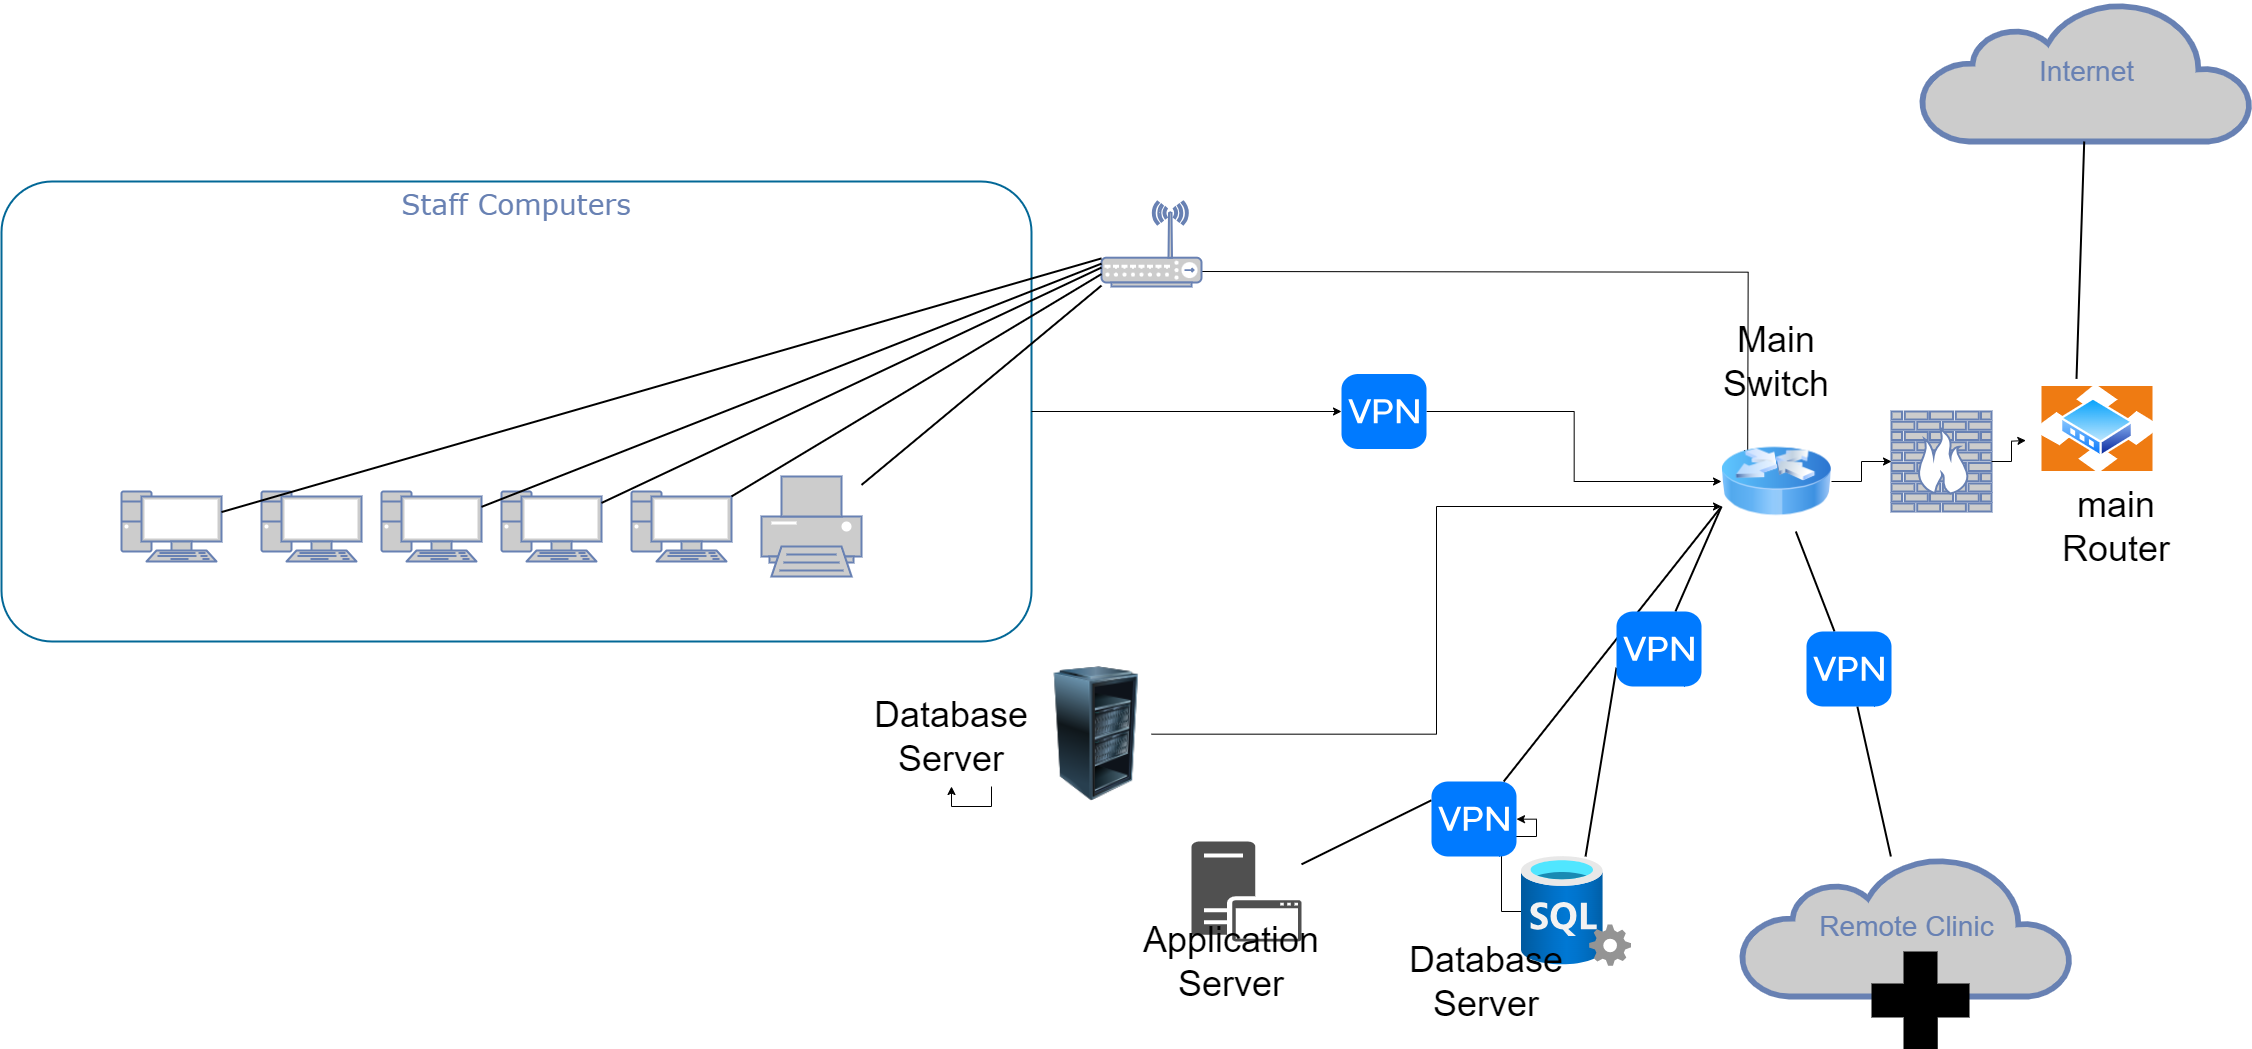

The diagram above was exported from draw.io. Its source (the exported page's mxGraphModel, read from the mxfile embedded in the PNG):
<mxGraphModel dx="4420" dy="1263" grid="1" gridSize="10" guides="1" tooltips="1" connect="1" arrows="1" fold="1" page="1" pageScale="1" pageWidth="1100" pageHeight="850" background="none" math="0" shadow="0">
  <root>
    <mxCell id="0" />
    <mxCell id="1" parent="0" />
    <mxCell id="sZYQwGyDl0ziNF4ezMo5-47" style="edgeStyle=orthogonalEdgeStyle;rounded=0;orthogonalLoop=1;jettySize=auto;html=1;" edge="1" parent="1" source="sZYQwGyDl0ziNF4ezMo5-31" target="sZYQwGyDl0ziNF4ezMo5-14">
      <mxGeometry relative="1" as="geometry" />
    </mxCell>
    <mxCell id="7c3789c024ecab99-78" value="Staff Computers" style="rounded=1;whiteSpace=wrap;html=1;shadow=0;comic=0;strokeColor=#036897;strokeWidth=2;fillColor=none;fontFamily=Verdana;fontSize=28;fontColor=#6881B3;align=center;arcSize=11;verticalAlign=top;" parent="1" vertex="1">
      <mxGeometry x="-240" y="600" width="1030" height="460" as="geometry" />
    </mxCell>
    <mxCell id="7c3789c024ecab99-8" value="" style="fontColor=#0066CC;verticalAlign=top;verticalLabelPosition=bottom;labelPosition=center;align=center;html=1;fillColor=#CCCCCC;strokeColor=#6881B3;gradientColor=none;gradientDirection=north;strokeWidth=2;shape=mxgraph.networks.firewall;rounded=0;shadow=0;comic=0;" parent="1" vertex="1">
      <mxGeometry x="1650" y="830" width="100" height="100" as="geometry" />
    </mxCell>
    <mxCell id="7c3789c024ecab99-1" value="" style="fontColor=#0066CC;verticalAlign=top;verticalLabelPosition=bottom;labelPosition=center;align=center;html=1;fillColor=#CCCCCC;strokeColor=#6881B3;gradientColor=none;gradientDirection=north;strokeWidth=2;shape=mxgraph.networks.pc;rounded=0;shadow=0;comic=0;" parent="1" vertex="1">
      <mxGeometry x="-119.99999999999972" y="910" width="100" height="70" as="geometry" />
    </mxCell>
    <mxCell id="7c3789c024ecab99-2" value="" style="fontColor=#0066CC;verticalAlign=top;verticalLabelPosition=bottom;labelPosition=center;align=center;html=1;fillColor=#CCCCCC;strokeColor=#6881B3;gradientColor=none;gradientDirection=north;strokeWidth=2;shape=mxgraph.networks.pc;rounded=0;shadow=0;comic=0;" parent="1" vertex="1">
      <mxGeometry x="20.000000000000284" y="910" width="100" height="70" as="geometry" />
    </mxCell>
    <mxCell id="7c3789c024ecab99-3" value="" style="fontColor=#0066CC;verticalAlign=top;verticalLabelPosition=bottom;labelPosition=center;align=center;html=1;fillColor=#CCCCCC;strokeColor=#6881B3;gradientColor=none;gradientDirection=north;strokeWidth=2;shape=mxgraph.networks.pc;rounded=0;shadow=0;comic=0;" parent="1" vertex="1">
      <mxGeometry x="140.00000000000028" y="910" width="100" height="70" as="geometry" />
    </mxCell>
    <mxCell id="7c3789c024ecab99-4" value="" style="fontColor=#0066CC;verticalAlign=top;verticalLabelPosition=bottom;labelPosition=center;align=center;html=1;fillColor=#CCCCCC;strokeColor=#6881B3;gradientColor=none;gradientDirection=north;strokeWidth=2;shape=mxgraph.networks.pc;rounded=0;shadow=0;comic=0;" parent="1" vertex="1">
      <mxGeometry x="260.0000000000003" y="910" width="100" height="70" as="geometry" />
    </mxCell>
    <mxCell id="7c3789c024ecab99-5" value="" style="fontColor=#0066CC;verticalAlign=top;verticalLabelPosition=bottom;labelPosition=center;align=center;html=1;fillColor=#CCCCCC;strokeColor=#6881B3;gradientColor=none;gradientDirection=north;strokeWidth=2;shape=mxgraph.networks.pc;rounded=0;shadow=0;comic=0;" parent="1" vertex="1">
      <mxGeometry x="390.0000000000002" y="910" width="100" height="70" as="geometry" />
    </mxCell>
    <mxCell id="7c3789c024ecab99-6" value="" style="fontColor=#0066CC;verticalAlign=top;verticalLabelPosition=bottom;labelPosition=center;align=center;html=1;fillColor=#CCCCCC;strokeColor=#6881B3;gradientColor=none;gradientDirection=north;strokeWidth=2;shape=mxgraph.networks.printer;rounded=0;shadow=0;comic=0;" parent="1" vertex="1">
      <mxGeometry x="520.0000000000002" y="895" width="100" height="100" as="geometry" />
    </mxCell>
    <mxCell id="sZYQwGyDl0ziNF4ezMo5-51" style="edgeStyle=orthogonalEdgeStyle;rounded=0;orthogonalLoop=1;jettySize=auto;html=1;entryX=0.25;entryY=0;entryDx=0;entryDy=0;" edge="1" parent="1">
      <mxGeometry relative="1" as="geometry">
        <mxPoint x="958.67" y="689.996666666667" as="sourcePoint" />
        <mxPoint x="1506.17" y="877.33" as="targetPoint" />
      </mxGeometry>
    </mxCell>
    <mxCell id="7c3789c024ecab99-9" value="" style="fontColor=#0066CC;verticalAlign=top;verticalLabelPosition=bottom;labelPosition=center;align=center;html=1;fillColor=#CCCCCC;strokeColor=#6881B3;gradientColor=none;gradientDirection=north;strokeWidth=2;shape=mxgraph.networks.wireless_hub;rounded=0;shadow=0;comic=0;" parent="1" vertex="1">
      <mxGeometry x="860.0000000000002" y="620" width="100" height="85" as="geometry" />
    </mxCell>
    <mxCell id="7c3789c024ecab99-13" style="edgeStyle=none;html=1;labelBackgroundColor=none;endArrow=none;endFill=0;strokeWidth=2;fontFamily=Verdana;fontSize=15;fontColor=#036897;" parent="1" source="7c3789c024ecab99-1" target="7c3789c024ecab99-9" edge="1">
      <mxGeometry relative="1" as="geometry">
        <mxPoint x="400.0000000000002" y="840" as="targetPoint" />
      </mxGeometry>
    </mxCell>
    <mxCell id="7c3789c024ecab99-14" style="edgeStyle=none;html=1;labelBackgroundColor=none;endArrow=none;endFill=0;strokeWidth=2;fontFamily=Verdana;fontSize=15;fontColor=#036897;" parent="1" source="7c3789c024ecab99-3" target="7c3789c024ecab99-9" edge="1">
      <mxGeometry relative="1" as="geometry" />
    </mxCell>
    <mxCell id="7c3789c024ecab99-15" style="edgeStyle=none;html=1;labelBackgroundColor=none;endArrow=none;endFill=0;strokeWidth=2;fontFamily=Verdana;fontSize=15;fontColor=#036897;" parent="1" source="7c3789c024ecab99-4" target="7c3789c024ecab99-9" edge="1">
      <mxGeometry relative="1" as="geometry" />
    </mxCell>
    <mxCell id="7c3789c024ecab99-16" style="edgeStyle=none;html=1;labelBackgroundColor=none;endArrow=none;endFill=0;strokeWidth=2;fontFamily=Verdana;fontSize=15;fontColor=#036897;" parent="1" source="7c3789c024ecab99-5" target="7c3789c024ecab99-9" edge="1">
      <mxGeometry relative="1" as="geometry" />
    </mxCell>
    <mxCell id="7c3789c024ecab99-17" style="edgeStyle=none;html=1;labelBackgroundColor=none;endArrow=none;endFill=0;strokeWidth=2;fontFamily=Verdana;fontSize=15;fontColor=#036897;" parent="1" source="7c3789c024ecab99-6" target="7c3789c024ecab99-9" edge="1">
      <mxGeometry relative="1" as="geometry" />
    </mxCell>
    <mxCell id="7c3789c024ecab99-53" value="Internet" style="html=1;fillColor=#CCCCCC;strokeColor=#6881B3;gradientColor=none;gradientDirection=north;strokeWidth=2;shape=mxgraph.networks.cloud;fontColor=#6881B3;rounded=0;shadow=0;comic=0;align=center;fontSize=28;" parent="1" vertex="1">
      <mxGeometry x="1680" y="420" width="330" height="140" as="geometry" />
    </mxCell>
    <mxCell id="7c3789c024ecab99-56" style="edgeStyle=none;html=1;labelBackgroundColor=none;endArrow=none;endFill=0;strokeWidth=2;fontFamily=Verdana;fontSize=28;fontColor=#6881B3;exitX=0.5;exitY=0.22;exitDx=0;exitDy=0;exitPerimeter=0;" parent="1" target="7c3789c024ecab99-53" edge="1">
      <mxGeometry relative="1" as="geometry">
        <mxPoint x="1834.999999999999" y="797.3800000000001" as="sourcePoint" />
      </mxGeometry>
    </mxCell>
    <mxCell id="7c3789c024ecab99-77" style="edgeStyle=none;html=1;labelBackgroundColor=none;endArrow=none;endFill=0;strokeWidth=2;fontFamily=Verdana;fontSize=28;fontColor=#6881B3;" parent="1" source="sZYQwGyDl0ziNF4ezMo5-29" target="7c3789c024ecab99-76" edge="1">
      <mxGeometry relative="1" as="geometry">
        <mxPoint x="1530" y="910" as="sourcePoint" />
        <mxPoint x="1190" y="1044.6534653465346" as="targetPoint" />
      </mxGeometry>
    </mxCell>
    <mxCell id="7c3789c024ecab99-60" style="edgeStyle=none;html=1;labelBackgroundColor=none;endArrow=none;endFill=0;strokeWidth=2;fontFamily=Verdana;fontSize=28;fontColor=#6881B3;entryX=0;entryY=0.75;entryDx=0;entryDy=0;" parent="1" source="sZYQwGyDl0ziNF4ezMo5-27" target="sZYQwGyDl0ziNF4ezMo5-14" edge="1">
      <mxGeometry relative="1" as="geometry">
        <mxPoint x="1269.0566037735853" y="1140" as="sourcePoint" />
        <mxPoint x="1480" y="904.5" as="targetPoint" />
      </mxGeometry>
    </mxCell>
    <mxCell id="7c3789c024ecab99-59" style="edgeStyle=none;html=1;labelBackgroundColor=none;endArrow=none;endFill=0;strokeWidth=2;fontFamily=Verdana;fontSize=28;fontColor=#6881B3;entryX=0;entryY=0.75;entryDx=0;entryDy=0;" parent="1" source="sZYQwGyDl0ziNF4ezMo5-13" target="sZYQwGyDl0ziNF4ezMo5-14" edge="1">
      <mxGeometry relative="1" as="geometry">
        <mxPoint x="1480" y="904.5" as="targetPoint" />
        <mxPoint x="1252.3404255319147" y="575" as="sourcePoint" />
      </mxGeometry>
    </mxCell>
    <mxCell id="7c3789c024ecab99-76" value="Remote Clinic" style="html=1;fillColor=#CCCCCC;strokeColor=#6881B3;gradientColor=none;gradientDirection=north;strokeWidth=2;shape=mxgraph.networks.cloud;fontColor=#6881B3;rounded=0;shadow=0;comic=0;align=center;fontSize=28;" parent="1" vertex="1">
      <mxGeometry x="1500" y="1275" width="330" height="140" as="geometry" />
    </mxCell>
    <mxCell id="sZYQwGyDl0ziNF4ezMo5-8" style="edgeStyle=orthogonalEdgeStyle;rounded=0;orthogonalLoop=1;jettySize=auto;html=1;exitX=1;exitY=0.5;exitDx=0;exitDy=0;exitPerimeter=0;entryX=0;entryY=1;entryDx=0;entryDy=0;entryPerimeter=0;" edge="1" parent="1" source="7c3789c024ecab99-8">
      <mxGeometry relative="1" as="geometry">
        <mxPoint x="1784.3599999999997" y="859" as="targetPoint" />
      </mxGeometry>
    </mxCell>
    <mxCell id="sZYQwGyDl0ziNF4ezMo5-42" style="edgeStyle=orthogonalEdgeStyle;rounded=0;orthogonalLoop=1;jettySize=auto;html=1;entryX=0;entryY=0.75;entryDx=0;entryDy=0;" edge="1" parent="1" source="sZYQwGyDl0ziNF4ezMo5-12" target="sZYQwGyDl0ziNF4ezMo5-14">
      <mxGeometry relative="1" as="geometry" />
    </mxCell>
    <mxCell id="sZYQwGyDl0ziNF4ezMo5-14" value="" style="image;html=1;image=img/lib/clip_art/networking/Router_Icon_128x128.png" vertex="1" parent="1">
      <mxGeometry x="1480" y="850" width="110" height="100" as="geometry" />
    </mxCell>
    <mxCell id="sZYQwGyDl0ziNF4ezMo5-18" style="edgeStyle=orthogonalEdgeStyle;rounded=0;orthogonalLoop=1;jettySize=auto;html=1;exitX=1;exitY=0.5;exitDx=0;exitDy=0;entryX=0;entryY=0.5;entryDx=0;entryDy=0;entryPerimeter=0;" edge="1" parent="1" source="sZYQwGyDl0ziNF4ezMo5-14" target="7c3789c024ecab99-8">
      <mxGeometry relative="1" as="geometry" />
    </mxCell>
    <mxCell id="sZYQwGyDl0ziNF4ezMo5-43" value="" style="edgeStyle=orthogonalEdgeStyle;rounded=0;orthogonalLoop=1;jettySize=auto;html=1;" edge="1" parent="1" source="sZYQwGyDl0ziNF4ezMo5-10" target="sZYQwGyDl0ziNF4ezMo5-13">
      <mxGeometry relative="1" as="geometry" />
    </mxCell>
    <mxCell id="sZYQwGyDl0ziNF4ezMo5-10" value="" style="image;aspect=fixed;html=1;points=[];align=center;fontSize=12;image=img/lib/azure2/databases/SQL_Server.svg;" vertex="1" parent="1">
      <mxGeometry x="1280" y="1275" width="110" height="110" as="geometry" />
    </mxCell>
    <mxCell id="sZYQwGyDl0ziNF4ezMo5-9" value="" style="sketch=0;pointerEvents=1;shadow=0;dashed=0;html=1;strokeColor=none;fillColor=#505050;labelPosition=center;verticalLabelPosition=bottom;verticalAlign=top;outlineConnect=0;align=center;shape=mxgraph.office.servers.application_server;" vertex="1" parent="1">
      <mxGeometry x="950" y="1260" width="110" height="100" as="geometry" />
    </mxCell>
    <mxCell id="sZYQwGyDl0ziNF4ezMo5-22" value="&lt;font style=&quot;font-size: 36px;&quot;&gt;Application Server&lt;/font&gt;" style="text;html=1;align=center;verticalAlign=middle;whiteSpace=wrap;rounded=0;" vertex="1" parent="1">
      <mxGeometry x="910" y="1330" width="160" height="100" as="geometry" />
    </mxCell>
    <mxCell id="sZYQwGyDl0ziNF4ezMo5-23" value="&lt;font style=&quot;font-size: 36px;&quot;&gt;Database Server&lt;/font&gt;" style="text;html=1;align=center;verticalAlign=middle;whiteSpace=wrap;rounded=0;" vertex="1" parent="1">
      <mxGeometry x="1170" y="1350" width="150" height="100" as="geometry" />
    </mxCell>
    <mxCell id="sZYQwGyDl0ziNF4ezMo5-24" value="&lt;font style=&quot;font-size: 36px;&quot;&gt;Main Switch&lt;/font&gt;" style="text;html=1;align=center;verticalAlign=middle;whiteSpace=wrap;rounded=0;" vertex="1" parent="1">
      <mxGeometry x="1460" y="730" width="150" height="100" as="geometry" />
    </mxCell>
    <mxCell id="sZYQwGyDl0ziNF4ezMo5-25" value="&lt;font style=&quot;font-size: 36px;&quot;&gt;main Router&lt;/font&gt;" style="text;html=1;align=center;verticalAlign=middle;whiteSpace=wrap;rounded=0;" vertex="1" parent="1">
      <mxGeometry x="1800" y="895" width="150" height="100" as="geometry" />
    </mxCell>
    <mxCell id="sZYQwGyDl0ziNF4ezMo5-26" value="" style="edgeStyle=none;html=1;labelBackgroundColor=none;endArrow=none;endFill=0;strokeWidth=2;fontFamily=Verdana;fontSize=28;fontColor=#6881B3;entryX=0;entryY=0.25;entryDx=0;entryDy=0;" edge="1" parent="1" source="sZYQwGyDl0ziNF4ezMo5-9" target="sZYQwGyDl0ziNF4ezMo5-13">
      <mxGeometry relative="1" as="geometry">
        <mxPoint x="1480" y="875" as="targetPoint" />
        <mxPoint x="1355" y="665" as="sourcePoint" />
      </mxGeometry>
    </mxCell>
    <mxCell id="sZYQwGyDl0ziNF4ezMo5-13" value="" style="html=1;strokeWidth=1;shadow=0;dashed=0;shape=mxgraph.ios7.misc.vpn;fillColor=#007AFF;strokeColor=none;buttonText=;strokeColor2=#222222;fontColor=#222222;fontSize=8;verticalLabelPosition=bottom;verticalAlign=top;align=center;sketch=0;" vertex="1" parent="1">
      <mxGeometry x="1190" y="1200" width="85" height="75" as="geometry" />
    </mxCell>
    <mxCell id="sZYQwGyDl0ziNF4ezMo5-28" value="" style="edgeStyle=none;html=1;labelBackgroundColor=none;endArrow=none;endFill=0;strokeWidth=2;fontFamily=Verdana;fontSize=28;fontColor=#6881B3;entryX=0;entryY=0.75;entryDx=0;entryDy=0;" edge="1" parent="1" source="sZYQwGyDl0ziNF4ezMo5-10" target="sZYQwGyDl0ziNF4ezMo5-27">
      <mxGeometry relative="1" as="geometry">
        <mxPoint x="1316" y="1100" as="sourcePoint" />
        <mxPoint x="1480" y="925" as="targetPoint" />
      </mxGeometry>
    </mxCell>
    <mxCell id="sZYQwGyDl0ziNF4ezMo5-27" value="" style="html=1;strokeWidth=1;shadow=0;dashed=0;shape=mxgraph.ios7.misc.vpn;fillColor=#007AFF;strokeColor=none;buttonText=;strokeColor2=#222222;fontColor=#222222;fontSize=8;verticalLabelPosition=bottom;verticalAlign=top;align=center;sketch=0;" vertex="1" parent="1">
      <mxGeometry x="1375" y="1030" width="85" height="75" as="geometry" />
    </mxCell>
    <mxCell id="sZYQwGyDl0ziNF4ezMo5-30" value="" style="edgeStyle=none;html=1;labelBackgroundColor=none;endArrow=none;endFill=0;strokeWidth=2;fontFamily=Verdana;fontSize=28;fontColor=#6881B3;" edge="1" parent="1" source="sZYQwGyDl0ziNF4ezMo5-14" target="sZYQwGyDl0ziNF4ezMo5-29">
      <mxGeometry relative="1" as="geometry">
        <mxPoint x="1559" y="950" as="sourcePoint" />
        <mxPoint x="1662" y="1170" as="targetPoint" />
      </mxGeometry>
    </mxCell>
    <mxCell id="sZYQwGyDl0ziNF4ezMo5-29" value="" style="html=1;strokeWidth=1;shadow=0;dashed=0;shape=mxgraph.ios7.misc.vpn;fillColor=#007AFF;strokeColor=none;buttonText=;strokeColor2=#222222;fontColor=#222222;fontSize=8;verticalLabelPosition=bottom;verticalAlign=top;align=center;sketch=0;" vertex="1" parent="1">
      <mxGeometry x="1565" y="1050" width="85" height="75" as="geometry" />
    </mxCell>
    <mxCell id="sZYQwGyDl0ziNF4ezMo5-34" value="" style="shape=mxgraph.signs.healthcare.first_aid;html=1;pointerEvents=1;fillColor=#000000;strokeColor=none;verticalLabelPosition=bottom;verticalAlign=top;align=center;" vertex="1" parent="1">
      <mxGeometry x="1630" y="1370" width="98" height="98" as="geometry" />
    </mxCell>
    <mxCell id="sZYQwGyDl0ziNF4ezMo5-35" value="" style="image;aspect=fixed;perimeter=ellipsePerimeter;html=1;align=center;shadow=0;dashed=0;spacingTop=3;image=img/lib/active_directory/router.svg;" vertex="1" parent="1">
      <mxGeometry x="1800" y="805" width="111.85" height="85" as="geometry" />
    </mxCell>
    <mxCell id="sZYQwGyDl0ziNF4ezMo5-41" value="&lt;font style=&quot;font-size: 36px;&quot;&gt;Database Server&lt;/font&gt;" style="text;html=1;align=center;verticalAlign=middle;whiteSpace=wrap;rounded=0;" vertex="1" parent="1">
      <mxGeometry x="630" y="1105" width="160" height="100" as="geometry" />
    </mxCell>
    <mxCell id="sZYQwGyDl0ziNF4ezMo5-12" value="" style="image;html=1;image=img/lib/clip_art/computers/Server_Rack_Partial_128x128.png" vertex="1" parent="1">
      <mxGeometry x="800" y="1085" width="110" height="135" as="geometry" />
    </mxCell>
    <mxCell id="sZYQwGyDl0ziNF4ezMo5-46" style="edgeStyle=orthogonalEdgeStyle;rounded=0;orthogonalLoop=1;jettySize=auto;html=1;exitX=0.75;exitY=1;exitDx=0;exitDy=0;entryX=0.5;entryY=1;entryDx=0;entryDy=0;" edge="1" parent="1" source="sZYQwGyDl0ziNF4ezMo5-41" target="sZYQwGyDl0ziNF4ezMo5-41">
      <mxGeometry relative="1" as="geometry" />
    </mxCell>
    <mxCell id="sZYQwGyDl0ziNF4ezMo5-48" value="" style="edgeStyle=orthogonalEdgeStyle;rounded=0;orthogonalLoop=1;jettySize=auto;html=1;" edge="1" parent="1" source="7c3789c024ecab99-78" target="sZYQwGyDl0ziNF4ezMo5-31">
      <mxGeometry relative="1" as="geometry">
        <mxPoint x="790" y="830" as="sourcePoint" />
        <mxPoint x="1480" y="900" as="targetPoint" />
      </mxGeometry>
    </mxCell>
    <mxCell id="sZYQwGyDl0ziNF4ezMo5-31" value="" style="html=1;strokeWidth=1;shadow=0;dashed=0;shape=mxgraph.ios7.misc.vpn;fillColor=#007AFF;strokeColor=none;buttonText=;strokeColor2=#222222;fontColor=#222222;fontSize=8;verticalLabelPosition=bottom;verticalAlign=top;align=center;sketch=0;" vertex="1" parent="1">
      <mxGeometry x="1100" y="792.5" width="85" height="75" as="geometry" />
    </mxCell>
  </root>
</mxGraphModel>